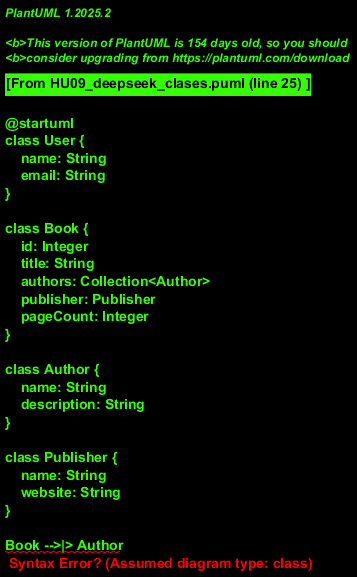

The diagram above was rendered by PlantUML. Its source (embedded in the PNG):
@startuml
class User {
    name: String
    email: String
}

class Book {
    id: Integer
    title: String
    authors: Collection<Author>
    publisher: Publisher
    pageCount: Integer
}

class Author {
    name: String
    description: String
}

class Publisher {
    name: String
    website: String
}

Book -->|> Author

Book --> Publisher
@enduml